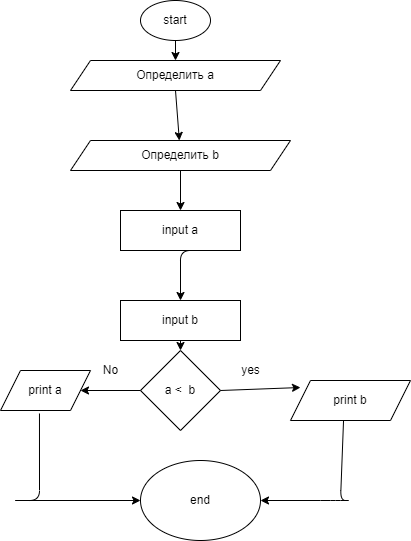

The diagram above was exported from draw.io. Its source (the exported page's mxGraphModel, read from the mxfile embedded in the PNG):
<mxGraphModel dx="530" dy="139" grid="1" gridSize="10" guides="1" tooltips="1" connect="1" arrows="1" fold="1" page="1" pageScale="1" pageWidth="850" pageHeight="1100" math="0" shadow="0">
  <root>
    <mxCell id="0" />
    <mxCell id="1" parent="0" />
    <mxCell id="2" value="start" style="ellipse;whiteSpace=wrap;html=1;" vertex="1" parent="1">
      <mxGeometry x="170" y="20" width="70" height="40" as="geometry" />
    </mxCell>
    <mxCell id="3" value="" style="endArrow=classic;html=1;exitX=0.5;exitY=1;exitDx=0;exitDy=0;" edge="1" parent="1" source="2" target="4">
      <mxGeometry width="50" height="50" relative="1" as="geometry">
        <mxPoint x="250" y="70" as="sourcePoint" />
        <mxPoint x="205" y="100" as="targetPoint" />
      </mxGeometry>
    </mxCell>
    <mxCell id="4" value="Определить а" style="shape=parallelogram;perimeter=parallelogramPerimeter;whiteSpace=wrap;html=1;fixedSize=1;" vertex="1" parent="1">
      <mxGeometry x="100" y="80" width="210" height="30" as="geometry" />
    </mxCell>
    <mxCell id="5" value="" style="endArrow=classic;html=1;exitX=0.5;exitY=1;exitDx=0;exitDy=0;" edge="1" parent="1" source="4" target="6">
      <mxGeometry width="50" height="50" relative="1" as="geometry">
        <mxPoint x="250" y="170" as="sourcePoint" />
        <mxPoint x="205" y="160" as="targetPoint" />
      </mxGeometry>
    </mxCell>
    <mxCell id="6" value="Определить b" style="shape=parallelogram;perimeter=parallelogramPerimeter;whiteSpace=wrap;html=1;fixedSize=1;" vertex="1" parent="1">
      <mxGeometry x="100" y="160" width="220" height="30" as="geometry" />
    </mxCell>
    <mxCell id="7" value="" style="endArrow=classic;html=1;exitX=0.5;exitY=1;exitDx=0;exitDy=0;" edge="1" parent="1" source="6" target="8">
      <mxGeometry width="50" height="50" relative="1" as="geometry">
        <mxPoint x="250" y="270" as="sourcePoint" />
        <mxPoint x="210" y="240" as="targetPoint" />
      </mxGeometry>
    </mxCell>
    <mxCell id="8" value="input a" style="rounded=0;whiteSpace=wrap;html=1;" vertex="1" parent="1">
      <mxGeometry x="150" y="230" width="120" height="40" as="geometry" />
    </mxCell>
    <mxCell id="9" value="" style="endArrow=classic;html=1;" edge="1" parent="1" target="10">
      <mxGeometry width="50" height="50" relative="1" as="geometry">
        <mxPoint x="250" y="270" as="sourcePoint" />
        <mxPoint x="210" y="310" as="targetPoint" />
        <Array as="points">
          <mxPoint x="210" y="270" />
        </Array>
      </mxGeometry>
    </mxCell>
    <mxCell id="10" value="input b" style="rounded=0;whiteSpace=wrap;html=1;" vertex="1" parent="1">
      <mxGeometry x="150" y="320" width="120" height="40" as="geometry" />
    </mxCell>
    <mxCell id="11" value="" style="endArrow=classic;html=1;exitX=0.5;exitY=1;exitDx=0;exitDy=0;" edge="1" parent="1" source="10" target="12">
      <mxGeometry width="50" height="50" relative="1" as="geometry">
        <mxPoint x="250" y="370" as="sourcePoint" />
        <mxPoint x="210" y="410" as="targetPoint" />
      </mxGeometry>
    </mxCell>
    <mxCell id="12" value="a &amp;lt;&amp;nbsp; b" style="rhombus;whiteSpace=wrap;html=1;" vertex="1" parent="1">
      <mxGeometry x="170" y="370" width="80" height="80" as="geometry" />
    </mxCell>
    <mxCell id="13" value="" style="endArrow=classic;html=1;exitX=1;exitY=0.5;exitDx=0;exitDy=0;" edge="1" parent="1" source="12">
      <mxGeometry width="50" height="50" relative="1" as="geometry">
        <mxPoint x="250" y="470" as="sourcePoint" />
        <mxPoint x="330" y="407" as="targetPoint" />
        <Array as="points" />
      </mxGeometry>
    </mxCell>
    <mxCell id="15" value="yes" style="text;html=1;align=center;verticalAlign=middle;resizable=0;points=[];autosize=1;strokeColor=none;fillColor=none;" vertex="1" parent="1">
      <mxGeometry x="265" y="380" width="30" height="20" as="geometry" />
    </mxCell>
    <mxCell id="16" value="print b" style="shape=parallelogram;perimeter=parallelogramPerimeter;whiteSpace=wrap;html=1;fixedSize=1;" vertex="1" parent="1">
      <mxGeometry x="320" y="400" width="120" height="40" as="geometry" />
    </mxCell>
    <mxCell id="17" value="" style="endArrow=classic;html=1;exitX=0;exitY=0.5;exitDx=0;exitDy=0;" edge="1" parent="1" source="12">
      <mxGeometry width="50" height="50" relative="1" as="geometry">
        <mxPoint x="250" y="470" as="sourcePoint" />
        <mxPoint x="110" y="410" as="targetPoint" />
      </mxGeometry>
    </mxCell>
    <mxCell id="19" value="No" style="text;html=1;align=center;verticalAlign=middle;resizable=0;points=[];autosize=1;strokeColor=none;fillColor=none;" vertex="1" parent="1">
      <mxGeometry x="125" y="380" width="30" height="20" as="geometry" />
    </mxCell>
    <mxCell id="20" value="print a" style="shape=parallelogram;perimeter=parallelogramPerimeter;whiteSpace=wrap;html=1;fixedSize=1;" vertex="1" parent="1">
      <mxGeometry x="30" y="390" width="90" height="40" as="geometry" />
    </mxCell>
    <mxCell id="21" value="" style="endArrow=classic;html=1;exitX=0.433;exitY=1.075;exitDx=0;exitDy=0;exitPerimeter=0;" edge="1" parent="1" source="20">
      <mxGeometry width="50" height="50" relative="1" as="geometry">
        <mxPoint x="50" y="470" as="sourcePoint" />
        <mxPoint x="170" y="520" as="targetPoint" />
        <Array as="points">
          <mxPoint x="69" y="520" />
          <mxPoint x="40" y="520" />
        </Array>
      </mxGeometry>
    </mxCell>
    <mxCell id="22" value="" style="endArrow=classic;html=1;exitX=0.442;exitY=1;exitDx=0;exitDy=0;exitPerimeter=0;" edge="1" parent="1" source="16" target="23">
      <mxGeometry width="50" height="50" relative="1" as="geometry">
        <mxPoint x="280" y="470" as="sourcePoint" />
        <mxPoint x="290" y="520" as="targetPoint" />
        <Array as="points">
          <mxPoint x="370" y="520" />
          <mxPoint x="380" y="520" />
          <mxPoint x="360" y="520" />
        </Array>
      </mxGeometry>
    </mxCell>
    <mxCell id="23" value="end" style="ellipse;whiteSpace=wrap;html=1;" vertex="1" parent="1">
      <mxGeometry x="170" y="480" width="120" height="80" as="geometry" />
    </mxCell>
  </root>
</mxGraphModel>